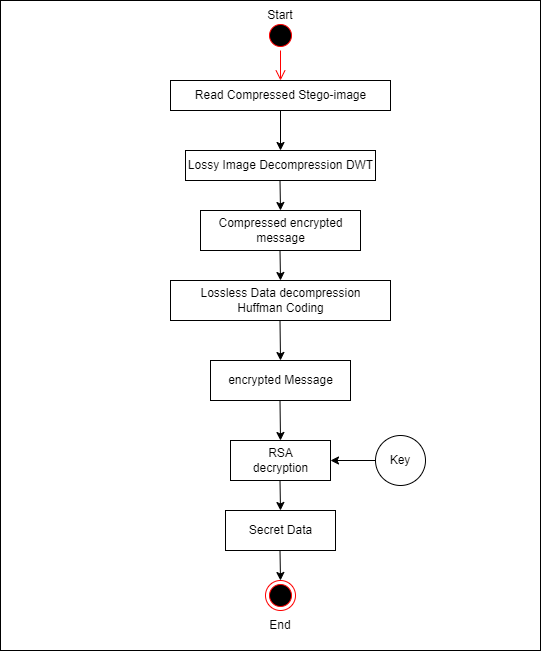

The diagram above was exported from draw.io. Its source (the exported page's mxGraphModel, read from the mxfile embedded in the PNG):
<mxGraphModel dx="794" dy="452" grid="1" gridSize="10" guides="1" tooltips="1" connect="1" arrows="1" fold="1" page="1" pageScale="1" pageWidth="827" pageHeight="1169" math="0" shadow="0">
  <root>
    <mxCell id="0" />
    <mxCell id="1" parent="0" />
    <mxCell id="vnOfGUlsUnA1Do6qwAg--1" value="" style="rounded=0;whiteSpace=wrap;html=1;" vertex="1" parent="1">
      <mxGeometry x="110" width="540" height="650" as="geometry" />
    </mxCell>
    <mxCell id="vnOfGUlsUnA1Do6qwAg--3" value="Read Compressed Stego-image" style="html=1;" vertex="1" parent="1">
      <mxGeometry x="280" y="80" width="220" height="30" as="geometry" />
    </mxCell>
    <mxCell id="vnOfGUlsUnA1Do6qwAg--4" value="Lossy Image Decompression DWT" style="html=1;" vertex="1" parent="1">
      <mxGeometry x="295" y="150" width="190" height="30" as="geometry" />
    </mxCell>
    <mxCell id="vnOfGUlsUnA1Do6qwAg--5" value="encrypted Message" style="html=1;" vertex="1" parent="1">
      <mxGeometry x="320" y="360" width="140" height="40" as="geometry" />
    </mxCell>
    <mxCell id="vnOfGUlsUnA1Do6qwAg--6" value="Compressed encrypted&lt;br&gt;message" style="html=1;" vertex="1" parent="1">
      <mxGeometry x="310" y="210" width="160" height="40" as="geometry" />
    </mxCell>
    <mxCell id="vnOfGUlsUnA1Do6qwAg--8" value="Lossless Data decompression&lt;br&gt;Huffman Coding" style="html=1;" vertex="1" parent="1">
      <mxGeometry x="280" y="280" width="220" height="40" as="geometry" />
    </mxCell>
    <mxCell id="vnOfGUlsUnA1Do6qwAg--9" value="RSA&lt;br&gt;decryption" style="html=1;" vertex="1" parent="1">
      <mxGeometry x="340" y="440" width="100" height="40" as="geometry" />
    </mxCell>
    <mxCell id="vnOfGUlsUnA1Do6qwAg--12" value="Key" style="ellipse;whiteSpace=wrap;html=1;aspect=fixed;" vertex="1" parent="1">
      <mxGeometry x="485" y="435" width="50" height="50" as="geometry" />
    </mxCell>
    <mxCell id="vnOfGUlsUnA1Do6qwAg--13" value="" style="endArrow=classic;html=1;rounded=0;exitX=0.5;exitY=1;exitDx=0;exitDy=0;" edge="1" parent="1" source="vnOfGUlsUnA1Do6qwAg--3" target="vnOfGUlsUnA1Do6qwAg--4">
      <mxGeometry width="50" height="50" relative="1" as="geometry">
        <mxPoint x="320" y="350" as="sourcePoint" />
        <mxPoint x="370" y="300" as="targetPoint" />
      </mxGeometry>
    </mxCell>
    <mxCell id="vnOfGUlsUnA1Do6qwAg--14" value="" style="endArrow=classic;html=1;rounded=0;exitX=0.5;exitY=1;exitDx=0;exitDy=0;" edge="1" parent="1">
      <mxGeometry width="50" height="50" relative="1" as="geometry">
        <mxPoint x="389.5" y="180" as="sourcePoint" />
        <mxPoint x="390" y="210" as="targetPoint" />
      </mxGeometry>
    </mxCell>
    <mxCell id="vnOfGUlsUnA1Do6qwAg--15" value="" style="endArrow=classic;html=1;rounded=0;exitX=0.5;exitY=1;exitDx=0;exitDy=0;" edge="1" parent="1">
      <mxGeometry width="50" height="50" relative="1" as="geometry">
        <mxPoint x="389.5" y="250" as="sourcePoint" />
        <mxPoint x="390" y="280" as="targetPoint" />
      </mxGeometry>
    </mxCell>
    <mxCell id="vnOfGUlsUnA1Do6qwAg--16" value="" style="endArrow=classic;html=1;rounded=0;exitX=0.5;exitY=1;exitDx=0;exitDy=0;entryX=0.5;entryY=0;entryDx=0;entryDy=0;" edge="1" parent="1" target="vnOfGUlsUnA1Do6qwAg--5">
      <mxGeometry width="50" height="50" relative="1" as="geometry">
        <mxPoint x="389.5" y="320" as="sourcePoint" />
        <mxPoint x="390" y="350" as="targetPoint" />
      </mxGeometry>
    </mxCell>
    <mxCell id="vnOfGUlsUnA1Do6qwAg--17" value="" style="endArrow=classic;html=1;rounded=0;exitX=0.5;exitY=1;exitDx=0;exitDy=0;entryX=0.5;entryY=0;entryDx=0;entryDy=0;" edge="1" parent="1">
      <mxGeometry width="50" height="50" relative="1" as="geometry">
        <mxPoint x="389.5" y="400" as="sourcePoint" />
        <mxPoint x="390" y="440" as="targetPoint" />
      </mxGeometry>
    </mxCell>
    <mxCell id="vnOfGUlsUnA1Do6qwAg--18" value="" style="endArrow=classic;html=1;rounded=0;exitX=0;exitY=0.5;exitDx=0;exitDy=0;entryX=1;entryY=0.5;entryDx=0;entryDy=0;" edge="1" parent="1" source="vnOfGUlsUnA1Do6qwAg--12" target="vnOfGUlsUnA1Do6qwAg--9">
      <mxGeometry width="50" height="50" relative="1" as="geometry">
        <mxPoint x="399.5" y="410" as="sourcePoint" />
        <mxPoint x="400" y="450" as="targetPoint" />
      </mxGeometry>
    </mxCell>
    <mxCell id="vnOfGUlsUnA1Do6qwAg--19" value="" style="endArrow=classic;html=1;rounded=0;exitX=0.5;exitY=1;exitDx=0;exitDy=0;" edge="1" parent="1">
      <mxGeometry width="50" height="50" relative="1" as="geometry">
        <mxPoint x="389.5" y="480" as="sourcePoint" />
        <mxPoint x="390" y="510" as="targetPoint" />
      </mxGeometry>
    </mxCell>
    <mxCell id="vnOfGUlsUnA1Do6qwAg--21" value="Secret Data" style="html=1;" vertex="1" parent="1">
      <mxGeometry x="335" y="510" width="110" height="40" as="geometry" />
    </mxCell>
    <mxCell id="vnOfGUlsUnA1Do6qwAg--22" value="" style="ellipse;html=1;shape=startState;fillColor=#000000;strokeColor=#ff0000;" vertex="1" parent="1">
      <mxGeometry x="375" y="20" width="30" height="30" as="geometry" />
    </mxCell>
    <mxCell id="vnOfGUlsUnA1Do6qwAg--23" value="" style="edgeStyle=orthogonalEdgeStyle;html=1;verticalAlign=bottom;endArrow=open;endSize=8;strokeColor=#ff0000;rounded=0;" edge="1" source="vnOfGUlsUnA1Do6qwAg--22" parent="1">
      <mxGeometry relative="1" as="geometry">
        <mxPoint x="390" y="80" as="targetPoint" />
      </mxGeometry>
    </mxCell>
    <mxCell id="vnOfGUlsUnA1Do6qwAg--24" value="" style="ellipse;html=1;shape=endState;fillColor=#000000;strokeColor=#ff0000;" vertex="1" parent="1">
      <mxGeometry x="375" y="580" width="30" height="30" as="geometry" />
    </mxCell>
    <mxCell id="vnOfGUlsUnA1Do6qwAg--25" value="" style="endArrow=classic;html=1;rounded=0;exitX=0.5;exitY=1;exitDx=0;exitDy=0;" edge="1" parent="1">
      <mxGeometry width="50" height="50" relative="1" as="geometry">
        <mxPoint x="389.5" y="550" as="sourcePoint" />
        <mxPoint x="390" y="580" as="targetPoint" />
      </mxGeometry>
    </mxCell>
    <mxCell id="vnOfGUlsUnA1Do6qwAg--26" value="End" style="text;html=1;strokeColor=none;fillColor=none;align=center;verticalAlign=middle;whiteSpace=wrap;rounded=0;" vertex="1" parent="1">
      <mxGeometry x="360" y="610" width="60" height="30" as="geometry" />
    </mxCell>
    <mxCell id="vnOfGUlsUnA1Do6qwAg--27" value="Start" style="text;html=1;strokeColor=none;fillColor=none;align=center;verticalAlign=middle;whiteSpace=wrap;rounded=0;" vertex="1" parent="1">
      <mxGeometry x="360" width="60" height="30" as="geometry" />
    </mxCell>
  </root>
</mxGraphModel>